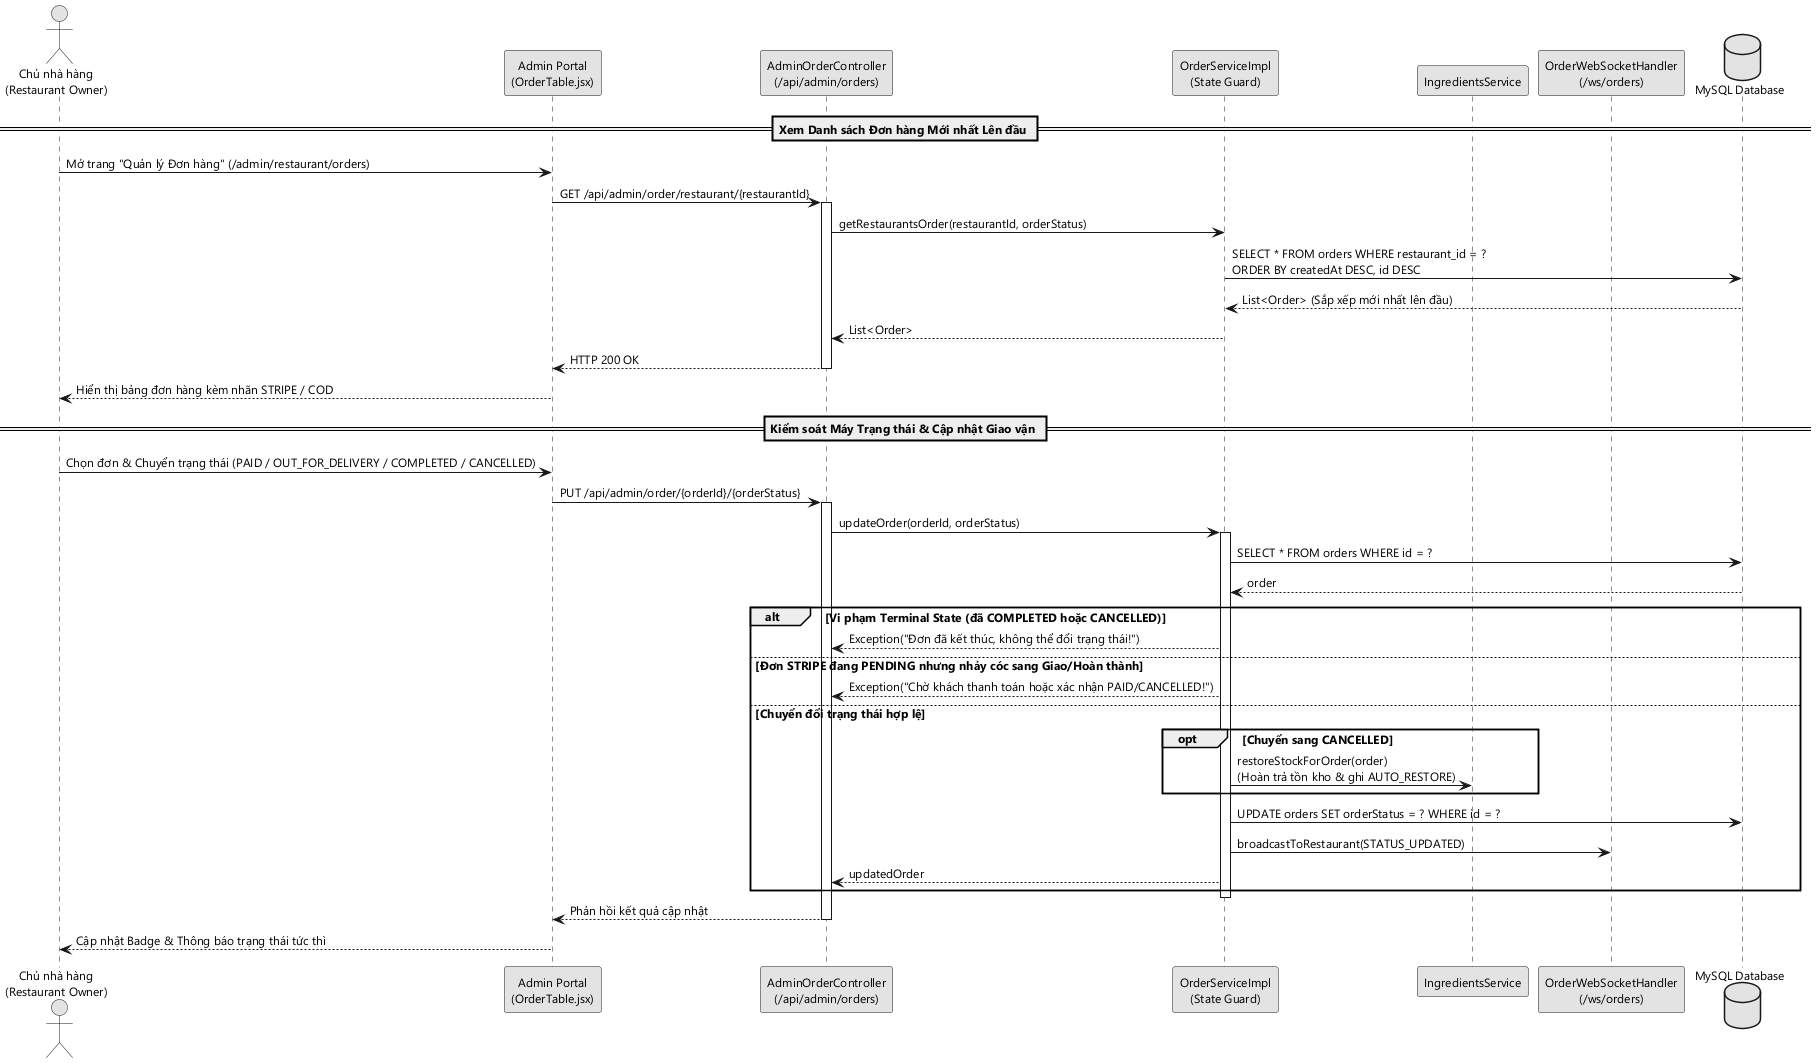

The diagram above was rendered by PlantUML. Its source (embedded in the PNG):
@startuml
skinparam monochrome true
skinparam shadowing false
skinparam defaultFontName "Segoe UI"
skinparam DefaultFontSize 12

actor "Chủ nhà hàng\n(Restaurant Owner)" as owner
participant "Admin Portal\n(OrderTable.jsx)" as adminUI
participant "AdminOrderController\n(/api/admin/orders)" as adminOrderCtrl
participant "OrderServiceImpl\n(State Guard)" as orderSvc
participant "IngredientsService" as ingSvc
participant "OrderWebSocketHandler\n(/ws/orders)" as wsHandler
database "MySQL Database" as db

== Xem Danh sách Đơn hàng Mới nhất Lên đầu ==
owner -> adminUI : Mở trang "Quản lý Đơn hàng" (/admin/restaurant/orders)
adminUI -> adminOrderCtrl : GET /api/admin/order/restaurant/{restaurantId}
activate adminOrderCtrl
adminOrderCtrl -> orderSvc : getRestaurantsOrder(restaurantId, orderStatus)
orderSvc -> db : SELECT * FROM orders WHERE restaurant_id = ?\nORDER BY createdAt DESC, id DESC
db --> orderSvc : List<Order> (Sắp xếp mới nhất lên đầu)
orderSvc --> adminOrderCtrl : List<Order>
adminOrderCtrl --> adminUI : HTTP 200 OK
deactivate adminOrderCtrl
adminUI --> owner : Hiển thị bảng đơn hàng kèm nhãn STRIPE / COD

== Kiểm soát Máy Trạng thái & Cập nhật Giao vận ==
owner -> adminUI : Chọn đơn & Chuyển trạng thái (PAID / OUT_FOR_DELIVERY / COMPLETED / CANCELLED)
adminUI -> adminOrderCtrl : PUT /api/admin/order/{orderId}/{orderStatus}
activate adminOrderCtrl
adminOrderCtrl -> orderSvc : updateOrder(orderId, orderStatus)
activate orderSvc
orderSvc -> db : SELECT * FROM orders WHERE id = ?
db --> orderSvc : order

alt Vi phạm Terminal State (đã COMPLETED hoặc CANCELLED)
    orderSvc --> adminOrderCtrl : Exception("Đơn đã kết thúc, không thể đổi trạng thái!")
else Đơn STRIPE đang PENDING nhưng nhảy cóc sang Giao/Hoàn thành
    orderSvc --> adminOrderCtrl : Exception("Chờ khách thanh toán hoặc xác nhận PAID/CANCELLED!")
else Chuyển đổi trạng thái hợp lệ
    opt Chuyển sang CANCELLED
        orderSvc -> ingSvc : restoreStockForOrder(order)\n(Hoàn trả tồn kho & ghi AUTO_RESTORE)
    end
    orderSvc -> db : UPDATE orders SET orderStatus = ? WHERE id = ?
    orderSvc -> wsHandler : broadcastToRestaurant(STATUS_UPDATED)
    orderSvc --> adminOrderCtrl : updatedOrder
end
deactivate orderSvc
adminOrderCtrl --> adminUI : Phản hồi kết quả cập nhật
deactivate adminOrderCtrl
adminUI --> owner : Cập nhật Badge & Thông báo trạng thái tức thì
@enduml